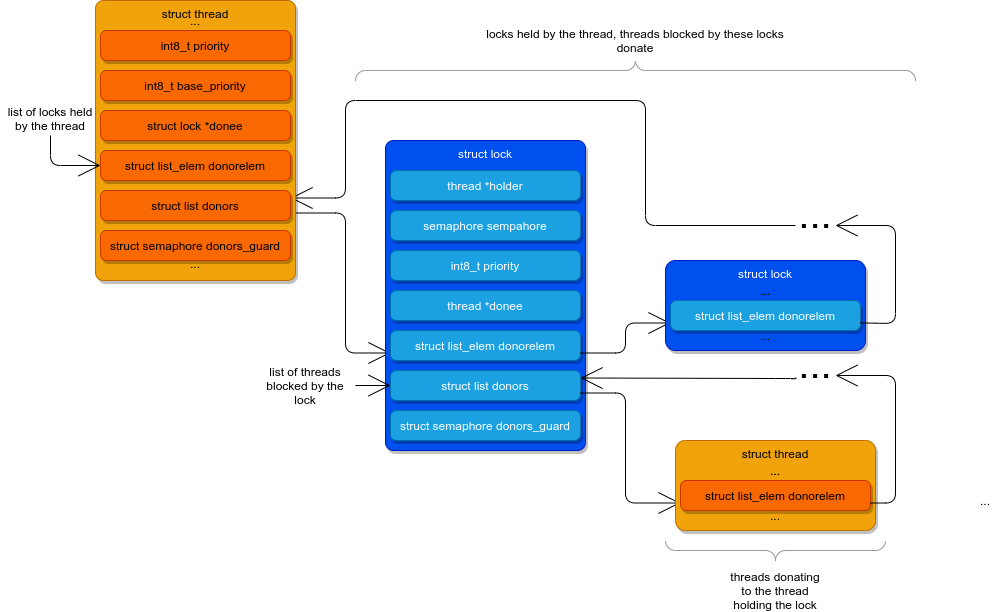

The diagram above was exported from draw.io. Its source (the exported page's mxGraphModel, read from the mxfile embedded in the PNG):
<mxGraphModel dx="1108" dy="778" grid="1" gridSize="10" guides="1" tooltips="1" connect="1" arrows="1" fold="1" page="1" pageScale="1" pageWidth="850" pageHeight="1100" math="0" shadow="0">
  <root>
    <mxCell id="0" />
    <mxCell id="1" parent="0" />
    <mxCell id="53" value="..." style="text;html=1;strokeColor=none;fillColor=none;align=center;verticalAlign=middle;whiteSpace=wrap;rounded=0;shadow=1;labelBackgroundColor=none;fontColor=#000000;" parent="1" vertex="1">
      <mxGeometry x="725" y="310" width="40" height="20" as="geometry" />
    </mxCell>
    <mxCell id="75" style="edgeStyle=orthogonalEdgeStyle;rounded=1;orthogonalLoop=1;jettySize=auto;html=1;exitX=1;exitY=0.75;exitDx=0;exitDy=0;fontColor=#000000;endArrow=open;endFill=0;endSize=20;entryX=0;entryY=0.75;entryDx=0;entryDy=0;" parent="1" source="34" target="47" edge="1">
      <mxGeometry relative="1" as="geometry">
        <Array as="points">
          <mxPoint x="345" y="213" />
          <mxPoint x="345" y="353" />
          <mxPoint x="390" y="353" />
        </Array>
        <mxPoint x="295" y="302.5" as="sourcePoint" />
        <mxPoint x="335" y="350" as="targetPoint" />
      </mxGeometry>
    </mxCell>
    <mxCell id="37" value="..." style="text;html=1;strokeColor=none;fillColor=none;align=center;verticalAlign=middle;whiteSpace=wrap;rounded=0;shadow=1;labelBackgroundColor=none;fontColor=#000000;" parent="1" vertex="1">
      <mxGeometry x="455" y="340" width="40" height="20" as="geometry" />
    </mxCell>
    <mxCell id="42" value="struct lock" style="rounded=1;whiteSpace=wrap;html=1;arcSize=4;verticalAlign=top;fillColor=#0050ef;strokeColor=#001DBC;fontColor=#ffffff;shadow=1;" parent="1" vertex="1">
      <mxGeometry x="385" y="140" width="200" height="310" as="geometry" />
    </mxCell>
    <mxCell id="43" value="semaphore sempahore" style="rounded=1;whiteSpace=wrap;html=1;arcSize=20;fillColor=#1ba1e2;strokeColor=#006EAF;shadow=1;labelBackgroundColor=none;fontColor=#ffffff;" parent="1" vertex="1">
      <mxGeometry x="390" y="210" width="190" height="30" as="geometry" />
    </mxCell>
    <mxCell id="44" value="thread *holder" style="rounded=1;whiteSpace=wrap;html=1;arcSize=20;fillColor=#1ba1e2;strokeColor=#006EAF;fontColor=#ffffff;shadow=1;" parent="1" vertex="1">
      <mxGeometry x="390" y="170" width="190" height="30" as="geometry" />
    </mxCell>
    <mxCell id="45" value="int8_t priority" style="rounded=1;whiteSpace=wrap;html=1;arcSize=20;fillColor=#1ba1e2;strokeColor=#006EAF;shadow=1;labelBackgroundColor=none;fontColor=#ffffff;" parent="1" vertex="1">
      <mxGeometry x="390" y="250" width="190" height="30" as="geometry" />
    </mxCell>
    <mxCell id="46" value="thread *donee" style="rounded=1;whiteSpace=wrap;html=1;arcSize=20;fillColor=#1ba1e2;strokeColor=#006EAF;shadow=1;labelBackgroundColor=none;fontColor=#ffffff;" parent="1" vertex="1">
      <mxGeometry x="390" y="290" width="190" height="30" as="geometry" />
    </mxCell>
    <mxCell id="47" value="struct list_elem donorelem" style="rounded=1;whiteSpace=wrap;html=1;arcSize=20;fillColor=#1ba1e2;strokeColor=#006EAF;shadow=1;labelBackgroundColor=none;fontColor=#ffffff;" parent="1" vertex="1">
      <mxGeometry x="390" y="330" width="190" height="30" as="geometry" />
    </mxCell>
    <mxCell id="48" value="struct semaphore donors_guard" style="rounded=1;whiteSpace=wrap;html=1;arcSize=20;fillColor=#1ba1e2;strokeColor=#006EAF;shadow=1;labelBackgroundColor=none;fontColor=#ffffff;" parent="1" vertex="1">
      <mxGeometry x="390" y="410" width="190" height="30" as="geometry" />
    </mxCell>
    <mxCell id="51" value="struct list donors" style="rounded=1;whiteSpace=wrap;html=1;arcSize=20;fillColor=#1ba1e2;strokeColor=#006EAF;shadow=1;labelBackgroundColor=none;fontColor=#ffffff;" parent="1" vertex="1">
      <mxGeometry x="390" y="370" width="190" height="30" as="geometry" />
    </mxCell>
    <mxCell id="77" style="edgeStyle=orthogonalEdgeStyle;rounded=1;orthogonalLoop=1;jettySize=auto;html=1;exitX=1;exitY=0.75;exitDx=0;exitDy=0;fontColor=#000000;endArrow=open;endFill=0;endSize=20;entryX=0;entryY=0.75;entryDx=0;entryDy=0;" parent="1" source="47" target="59" edge="1">
      <mxGeometry relative="1" as="geometry">
        <Array as="points">
          <mxPoint x="625" y="353" />
          <mxPoint x="625" y="323" />
          <mxPoint x="670" y="323" />
        </Array>
        <mxPoint x="300.0000000000001" y="222.5" as="sourcePoint" />
        <mxPoint x="400" y="362.5" as="targetPoint" />
      </mxGeometry>
    </mxCell>
    <mxCell id="79" value="&lt;font style=&quot;font-size: 40px&quot;&gt;...&lt;/font&gt;" style="text;html=1;strokeColor=none;fillColor=none;align=center;verticalAlign=bottom;whiteSpace=wrap;rounded=0;shadow=1;labelBackgroundColor=none;fontColor=#000000;" parent="1" vertex="1">
      <mxGeometry x="795" y="210" width="40" height="30" as="geometry" />
    </mxCell>
    <mxCell id="83" style="edgeStyle=orthogonalEdgeStyle;rounded=1;orthogonalLoop=1;jettySize=auto;html=1;exitX=0;exitY=0.5;exitDx=0;exitDy=0;fontColor=#000000;endArrow=open;endFill=0;endSize=20;entryX=1;entryY=0.25;entryDx=0;entryDy=0;" parent="1" source="79" target="34" edge="1">
      <mxGeometry relative="1" as="geometry">
        <Array as="points">
          <mxPoint x="645" y="225" />
          <mxPoint x="645" y="100" />
          <mxPoint x="345" y="100" />
          <mxPoint x="345" y="198" />
        </Array>
        <mxPoint x="1049.9999999999998" y="362.5" as="sourcePoint" />
        <mxPoint x="1024.9999999999998" y="235" as="targetPoint" />
      </mxGeometry>
    </mxCell>
    <mxCell id="94" value="..." style="text;html=1;strokeColor=none;fillColor=none;align=center;verticalAlign=middle;whiteSpace=wrap;rounded=0;shadow=1;labelBackgroundColor=none;fontColor=#000000;" parent="1" vertex="1">
      <mxGeometry x="735" y="490" width="40" height="20" as="geometry" />
    </mxCell>
    <mxCell id="101" style="edgeStyle=orthogonalEdgeStyle;rounded=1;orthogonalLoop=1;jettySize=auto;html=1;exitX=1;exitY=0.75;exitDx=0;exitDy=0;fontColor=#000000;endArrow=open;endFill=0;endSize=20;entryX=0;entryY=0.75;entryDx=0;entryDy=0;" parent="1" source="51" target="97" edge="1">
      <mxGeometry relative="1" as="geometry">
        <Array as="points">
          <mxPoint x="625" y="393" />
          <mxPoint x="625" y="503" />
        </Array>
        <mxPoint x="605" y="449.17" as="sourcePoint" />
        <mxPoint x="695" y="449.17" as="targetPoint" />
      </mxGeometry>
    </mxCell>
    <mxCell id="102" value="..." style="text;html=1;strokeColor=none;fillColor=none;align=center;verticalAlign=middle;whiteSpace=wrap;rounded=0;shadow=1;labelBackgroundColor=none;fontColor=#000000;" parent="1" vertex="1">
      <mxGeometry x="965" y="490" width="40" height="20" as="geometry" />
    </mxCell>
    <mxCell id="110" value="&lt;font style=&quot;font-size: 40px&quot;&gt;...&lt;/font&gt;" style="text;html=1;strokeColor=none;fillColor=none;align=center;verticalAlign=bottom;whiteSpace=wrap;rounded=0;shadow=1;labelBackgroundColor=none;fontColor=#000000;" parent="1" vertex="1">
      <mxGeometry x="795" y="360" width="40" height="30" as="geometry" />
    </mxCell>
    <mxCell id="114" style="edgeStyle=orthogonalEdgeStyle;rounded=1;orthogonalLoop=1;jettySize=auto;html=1;exitX=0.003;exitY=0.563;exitDx=0;exitDy=0;fontColor=#000000;endArrow=open;endFill=0;endSize=20;entryX=1;entryY=0.25;entryDx=0;entryDy=0;exitPerimeter=0;" parent="1" source="110" target="51" edge="1">
      <mxGeometry relative="1" as="geometry">
        <Array as="points">
          <mxPoint x="795" y="378" />
          <mxPoint x="785" y="378" />
        </Array>
        <mxPoint x="865" y="407.5" as="sourcePoint" />
        <mxPoint x="830" y="320" as="targetPoint" />
      </mxGeometry>
    </mxCell>
    <mxCell id="115" value="list of locks held by the thread" style="text;html=1;strokeColor=none;fillColor=none;align=center;verticalAlign=middle;whiteSpace=wrap;rounded=0;" parent="1" vertex="1">
      <mxGeometry y="100" width="100" height="35" as="geometry" />
    </mxCell>
    <mxCell id="26" value="struct thread" style="rounded=1;whiteSpace=wrap;html=1;arcSize=4;verticalAlign=top;fillColor=#f0a30a;strokeColor=#BD7000;fontColor=#000000;shadow=1;" parent="1" vertex="1">
      <mxGeometry x="95" width="200" height="280" as="geometry" />
    </mxCell>
    <mxCell id="30" value="int8_t base_priority" style="rounded=1;whiteSpace=wrap;html=1;arcSize=20;fillColor=#fa6800;strokeColor=#C73500;shadow=1;labelBackgroundColor=none;fontColor=#000000;" parent="1" vertex="1">
      <mxGeometry x="100" y="70" width="190" height="30" as="geometry" />
    </mxCell>
    <mxCell id="31" value="int8_t priority" style="rounded=1;whiteSpace=wrap;html=1;arcSize=20;fillColor=#fa6800;strokeColor=#C73500;fontColor=#000000;shadow=1;" parent="1" vertex="1">
      <mxGeometry x="100" y="30" width="190" height="30" as="geometry" />
    </mxCell>
    <mxCell id="32" value="struct lock *donee" style="rounded=1;whiteSpace=wrap;html=1;arcSize=20;fillColor=#fa6800;strokeColor=#C73500;shadow=1;labelBackgroundColor=none;fontColor=#000000;" parent="1" vertex="1">
      <mxGeometry x="100" y="110" width="190" height="30" as="geometry" />
    </mxCell>
    <mxCell id="33" value="&lt;span&gt;struct list_elem donorelem&lt;/span&gt;" style="rounded=1;whiteSpace=wrap;html=1;arcSize=20;fillColor=#fa6800;strokeColor=#C73500;shadow=1;labelBackgroundColor=none;fontColor=#000000;fontStyle=0" parent="1" vertex="1">
      <mxGeometry x="100" y="150" width="190" height="30" as="geometry" />
    </mxCell>
    <mxCell id="34" value="struct list donors" style="rounded=1;whiteSpace=wrap;html=1;arcSize=20;fillColor=#fa6800;strokeColor=#C73500;shadow=1;labelBackgroundColor=none;fontColor=#000000;" parent="1" vertex="1">
      <mxGeometry x="100" y="190" width="190" height="30" as="geometry" />
    </mxCell>
    <mxCell id="35" value="struct semaphore donors_guard" style="rounded=1;whiteSpace=wrap;html=1;arcSize=20;fillColor=#fa6800;strokeColor=#C73500;shadow=1;labelBackgroundColor=none;fontColor=#000000;" parent="1" vertex="1">
      <mxGeometry x="100" y="230" width="190" height="30" as="geometry" />
    </mxCell>
    <mxCell id="38" value="..." style="text;html=1;strokeColor=none;fillColor=none;align=center;verticalAlign=middle;whiteSpace=wrap;rounded=0;shadow=1;labelBackgroundColor=none;fontColor=#000000;" parent="1" vertex="1">
      <mxGeometry x="175" y="253" width="40" height="20" as="geometry" />
    </mxCell>
    <mxCell id="39" value="..." style="text;html=1;strokeColor=none;fillColor=none;align=center;verticalAlign=middle;whiteSpace=wrap;rounded=0;shadow=1;labelBackgroundColor=none;fontColor=#000000;" parent="1" vertex="1">
      <mxGeometry x="175" y="10" width="40" height="20" as="geometry" />
    </mxCell>
    <mxCell id="117" style="edgeStyle=orthogonalEdgeStyle;rounded=1;orthogonalLoop=1;jettySize=auto;html=1;exitX=0.5;exitY=1;exitDx=0;exitDy=0;fontColor=#000000;endArrow=open;endFill=0;endSize=20;entryX=0;entryY=0.5;entryDx=0;entryDy=0;" parent="1" source="115" target="33" edge="1">
      <mxGeometry relative="1" as="geometry">
        <Array as="points">
          <mxPoint x="50" y="165" />
        </Array>
        <mxPoint x="-135" y="240" as="sourcePoint" />
        <mxPoint x="-45" y="210" as="targetPoint" />
      </mxGeometry>
    </mxCell>
    <mxCell id="118" value="list of threads blocked by the lock" style="text;html=1;strokeColor=none;fillColor=none;align=center;verticalAlign=middle;whiteSpace=wrap;rounded=0;" parent="1" vertex="1">
      <mxGeometry x="255" y="375" width="100" height="20" as="geometry" />
    </mxCell>
    <mxCell id="119" style="edgeStyle=orthogonalEdgeStyle;rounded=1;orthogonalLoop=1;jettySize=auto;html=1;fontColor=#000000;endArrow=open;endFill=0;endSize=20;entryX=0;entryY=0.5;entryDx=0;entryDy=0;exitX=1;exitY=0.5;exitDx=0;exitDy=0;" parent="1" source="118" target="51" edge="1">
      <mxGeometry relative="1" as="geometry">
        <Array as="points" />
        <mxPoint x="355" y="385" as="sourcePoint" />
        <mxPoint x="389.9999999999998" y="384.83" as="targetPoint" />
      </mxGeometry>
    </mxCell>
    <mxCell id="120" value="" style="verticalLabelPosition=bottom;shadow=0;dashed=0;align=center;html=1;verticalAlign=top;strokeWidth=1;shape=mxgraph.mockup.markup.curlyBrace;strokeColor=#999999;rotation=-180;fontColor=#FFFFFF;" parent="1" vertex="1">
      <mxGeometry x="665" y="540" width="220" height="20" as="geometry" />
    </mxCell>
    <mxCell id="121" value="threads donating to the thread holding the lock" style="text;html=1;strokeColor=none;fillColor=none;align=center;verticalAlign=middle;whiteSpace=wrap;rounded=0;" parent="1" vertex="1">
      <mxGeometry x="725" y="580" width="100" height="20" as="geometry" />
    </mxCell>
    <mxCell id="122" value="" style="verticalLabelPosition=bottom;shadow=0;dashed=0;align=center;html=1;verticalAlign=top;strokeWidth=1;shape=mxgraph.mockup.markup.curlyBrace;strokeColor=#999999;rotation=0;fontColor=#FFFFFF;" parent="1" vertex="1">
      <mxGeometry x="355" y="60" width="560" height="20" as="geometry" />
    </mxCell>
    <mxCell id="123" value="locks held by the thread, threads blocked by these locks donate" style="text;html=1;strokeColor=none;fillColor=none;align=center;verticalAlign=middle;whiteSpace=wrap;rounded=0;" parent="1" vertex="1">
      <mxGeometry x="485" y="30" width="300" height="20" as="geometry" />
    </mxCell>
    <mxCell id="54" value="struct lock" style="rounded=1;whiteSpace=wrap;html=1;arcSize=11;verticalAlign=top;fillColor=#0050ef;strokeColor=#001DBC;fontColor=#ffffff;shadow=1;" parent="1" vertex="1">
      <mxGeometry x="665" y="260" width="200" height="90" as="geometry" />
    </mxCell>
    <mxCell id="59" value="struct list_elem donorelem" style="rounded=1;whiteSpace=wrap;html=1;arcSize=20;fillColor=#1ba1e2;strokeColor=#006EAF;shadow=1;labelBackgroundColor=none;fontColor=#ffffff;" parent="1" vertex="1">
      <mxGeometry x="670" y="300" width="190" height="30" as="geometry" />
    </mxCell>
    <mxCell id="62" value="..." style="text;html=1;strokeColor=none;fillColor=none;align=center;verticalAlign=middle;whiteSpace=wrap;rounded=0;shadow=1;labelBackgroundColor=none;fontColor=#000000;" parent="1" vertex="1">
      <mxGeometry x="745" y="280" width="40" height="20" as="geometry" />
    </mxCell>
    <mxCell id="63" value="..." style="text;html=1;strokeColor=none;fillColor=none;align=center;verticalAlign=middle;whiteSpace=wrap;rounded=0;shadow=1;labelBackgroundColor=none;fontColor=#000000;" parent="1" vertex="1">
      <mxGeometry x="745" y="280" width="40" height="20" as="geometry" />
    </mxCell>
    <mxCell id="64" value="..." style="text;html=1;strokeColor=none;fillColor=none;align=center;verticalAlign=middle;whiteSpace=wrap;rounded=0;shadow=1;labelBackgroundColor=none;fontColor=#000000;" parent="1" vertex="1">
      <mxGeometry x="745" y="325" width="40" height="20" as="geometry" />
    </mxCell>
    <mxCell id="78" style="edgeStyle=orthogonalEdgeStyle;rounded=1;orthogonalLoop=1;jettySize=auto;html=1;fontColor=#000000;endArrow=open;endFill=0;endSize=20;entryX=1;entryY=0.5;entryDx=0;entryDy=0;exitX=1;exitY=0.75;exitDx=0;exitDy=0;" parent="1" source="59" target="79" edge="1">
      <mxGeometry relative="1" as="geometry">
        <Array as="points">
          <mxPoint x="865" y="323" />
          <mxPoint x="895" y="323" />
          <mxPoint x="895" y="225" />
        </Array>
        <mxPoint x="915" y="340" as="sourcePoint" />
        <mxPoint x="995" y="250" as="targetPoint" />
      </mxGeometry>
    </mxCell>
    <mxCell id="96" value="struct thread" style="rounded=1;whiteSpace=wrap;html=1;arcSize=11;verticalAlign=top;fillColor=#f0a30a;strokeColor=#BD7000;fontColor=#000000;shadow=1;" parent="1" vertex="1">
      <mxGeometry x="675" y="440" width="200" height="90" as="geometry" />
    </mxCell>
    <mxCell id="97" value="struct list_elem donorelem" style="rounded=1;whiteSpace=wrap;html=1;arcSize=20;fillColor=#fa6800;strokeColor=#C73500;shadow=1;labelBackgroundColor=none;fontColor=#000000;" parent="1" vertex="1">
      <mxGeometry x="680" y="480" width="190" height="30" as="geometry" />
    </mxCell>
    <mxCell id="98" value="..." style="text;html=1;strokeColor=none;fillColor=none;align=center;verticalAlign=middle;whiteSpace=wrap;rounded=0;shadow=1;labelBackgroundColor=none;fontColor=#000000;" parent="1" vertex="1">
      <mxGeometry x="755" y="460" width="40" height="20" as="geometry" />
    </mxCell>
    <mxCell id="99" value="..." style="text;html=1;strokeColor=none;fillColor=none;align=center;verticalAlign=middle;whiteSpace=wrap;rounded=0;shadow=1;labelBackgroundColor=none;fontColor=#000000;" parent="1" vertex="1">
      <mxGeometry x="755" y="460" width="40" height="20" as="geometry" />
    </mxCell>
    <mxCell id="100" value="..." style="text;html=1;strokeColor=none;fillColor=none;align=center;verticalAlign=middle;whiteSpace=wrap;rounded=0;shadow=1;labelBackgroundColor=none;fontColor=#000000;" parent="1" vertex="1">
      <mxGeometry x="755" y="505" width="40" height="20" as="geometry" />
    </mxCell>
    <mxCell id="125" style="edgeStyle=orthogonalEdgeStyle;rounded=1;orthogonalLoop=1;jettySize=auto;html=1;exitX=1;exitY=0.75;exitDx=0;exitDy=0;fontColor=#000000;endArrow=open;endFill=0;endSize=20;entryX=1;entryY=0.5;entryDx=0;entryDy=0;" parent="1" source="97" target="110" edge="1">
      <mxGeometry relative="1" as="geometry">
        <Array as="points">
          <mxPoint x="895" y="503" />
          <mxPoint x="895" y="375" />
        </Array>
        <mxPoint x="880" y="512.5" as="sourcePoint" />
        <mxPoint x="935.6666666666665" y="400" as="targetPoint" />
      </mxGeometry>
    </mxCell>
  </root>
</mxGraphModel>